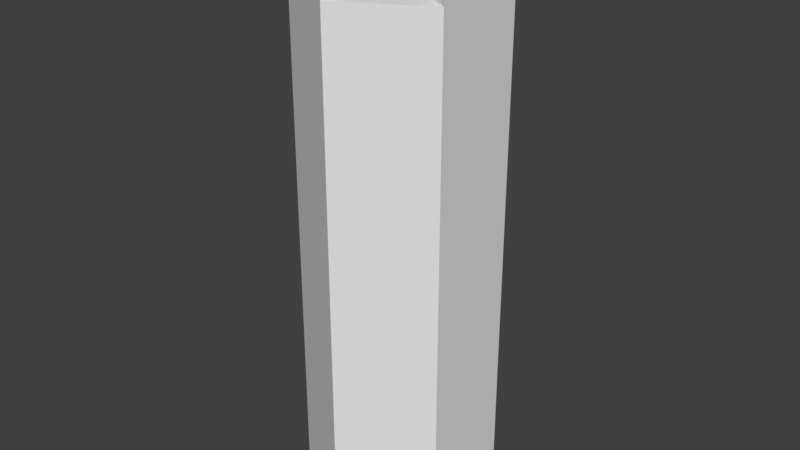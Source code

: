 # Source: Pilar_wallsevry2nd.blend  (saved by Blender 2.79.0; exported with 4.5.12 LTS)
import bpy
from mathutils import Matrix  # noqa: F401  (used for matrix-valued properties, if any)

bpy.ops.wm.read_factory_settings(use_empty=True)
scene = bpy.context.scene
scene.name = 'Scene'

# ---- collections
col_collection_1 = bpy.data.collections.new('Collection 1'); scene.collection.children.link(col_collection_1)

# ---- materials (node trees are filled in below, after node groups)
mat_material_008 = bpy.data.materials.new('Material.008')
mat_material_008.alpha_threshold = 0.0
mat_material_008.use_transparent_shadow = False
mat_material_008.roughness = 0.5
mat_material_015 = bpy.data.materials.new('Material.015')
mat_material_015.alpha_threshold = 0.0
mat_material_015.use_transparent_shadow = False
mat_material_015.diffuse_color = (0.0, 0.0, 0.0, 1.0)
mat_material_015.roughness = 0.5

# ---- material node trees

# ---- world
world_world = bpy.data.worlds.new('World'); scene.world = world_world
world_world.color = (0.05088, 0.05088, 0.05088)
world_world.use_sun_shadow = False
world_world.sun_shadow_jitter_overblur = 0.0
world_world.cycles.sampling_method = 'MANUAL'

# ---- meshes
me_circle_007 = bpy.data.meshes.new('Circle.007')
me_circle_007.from_pydata([(0.0, 1.0, 0.0), (-0.866, 0.5, 0.0), (-0.866, -0.5, 0.0), (8.742e-08, -1.0, 0.0), (0.866, -0.5, 0.0), (0.866, 0.5, 0.0), (-0.866, 0.5, 5.413), (0.0, 1.0, 5.413), (-0.866, -0.5, 5.413), (8.742e-08, -1.0, 5.413), (0.866, -0.5, 5.413), (0.866, 0.5, 5.413), (-0.866, 0.5, 5.413), (0.0, 1.0, 5.413), (-0.866, -0.5, 5.413), (8.742e-08, -1.0, 5.413), (0.866, -0.5, 5.413), (0.866, 0.5, 5.413), (-0.6928, 0.4, 5.413), (3.974e-09, 0.8, 5.413), (-0.6928, -0.4, 5.413), (7.391e-08, -0.8, 5.413), (0.6928, -0.4, 5.413), (0.6928, 0.4, 5.413), (8.742e-08, -1.0, 5.413), (-0.866, -0.5, 5.413), (7.391e-08, -0.8, 5.413), (-0.6928, -0.4, 5.413), (8.742e-08, -1.0, 6.013), (-0.866, -0.5, 6.013), (7.391e-08, -0.8, 6.013), (-0.6928, -0.4, 6.013), (-0.866, 0.5, 6.013), (0.0, 1.0, 6.013), (0.866, 0.5, 6.013), (0.866, -0.5, 6.013), (-0.6928, 0.4, 6.013), (3.974e-09, 0.8, 6.013), (0.6928, 0.4, 6.013), (0.6928, -0.4, 6.013)], [], [(1, 0, 5, 4, 3, 2), (10, 11, 17, 16), (4, 5, 11, 10), (2, 3, 9, 8), (0, 1, 6, 7), (5, 0, 7, 11), (3, 4, 10, 9), (1, 2, 8, 6), (15, 16, 22, 21), (8, 9, 15, 14), (7, 6, 12, 13), (11, 7, 13, 17), (9, 10, 16, 15), (6, 8, 14, 12), (18, 20, 21, 22, 23, 19), (12, 14, 20, 18), (18, 19, 37, 36), (21, 20, 27, 26), (19, 13, 33, 37), (17, 13, 19, 23), (26, 27, 31, 30), (15, 21, 26, 24), (14, 15, 24, 25), (20, 14, 25, 27), (29, 28, 30, 31), (24, 26, 30, 28), (25, 24, 28, 29), (27, 25, 29, 31), (35, 34, 38, 39), (33, 32, 36, 37), (12, 18, 36, 32), (16, 17, 34, 35), (17, 23, 38, 34), (13, 12, 32, 33), (22, 16, 35, 39), (23, 22, 39, 38)])
me_circle_007.polygons.foreach_set('material_index', [0, 0, 0, 0, 0, 0, 0, 0, 0, 0, 0, 0, 0, 0, 0, 0, 0, 0, 0, 0, 0, 0, 0, 0, 1, 0, 0, 0, 1, 1, 0, 0, 0, 0, 0, 0])
me_circle_007.materials.append(mat_material_008)
me_circle_007.materials.append(mat_material_015)
me_circle_007.use_remesh_preserve_volume = False
me_circle_007.use_remesh_preserve_attributes = False
me_circle_007.use_mirror_vertex_groups = False
me_circle_007.update()

# ---- objects
ob_circle_007 = bpy.data.objects.new('Circle.007', me_circle_007)

# ---- transforms, parenting, visibility, modifiers, constraints
ob_circle_007.location = (0.0, 0.0, 0.0)
ob_circle_007.lineart.crease_threshold = 0.0

# ---- collection membership
col_collection_1.objects.link(ob_circle_007)

# ---- scene / render settings (as saved in the file)
scene.frame_start = 1; scene.frame_end = 250; scene.frame_set(1)
scene.render.engine = 'BLENDER_EEVEE_NEXT'
scene.render.resolution_percentage = 50
scene.render.dither_intensity = 0.0
scene.cycles.use_denoising = False
scene.cycles.samples = 128
scene.cycles.sampling_pattern = 'TABULATED_SOBOL'
scene.cycles.use_adaptive_sampling = False
scene.cycles.use_light_tree = False
scene.cycles.blur_glossy = 0.0
scene.cycles.sample_clamp_indirect = 0.0
scene.view_settings.view_transform = 'Standard'
bpy.context.view_layer.update()

# ---- added for rendering (the .blend has no active camera and no usable light): camera, sun
cam_auto = bpy.data.cameras.new('AutoCamera')
cam_auto.lens = 50.0
cam_auto.sensor_width = 36.0
cam_auto.clip_end = 1000.0
ob_auto_camera = bpy.data.objects.new('AutoCamera', cam_auto)
scene.collection.objects.link(ob_auto_camera)
ob_auto_camera.location = (6.07829, -7.29395, 7.86924)
ob_auto_camera.rotation_euler = (1.09748, -7.21219e-08, 0.694738)
scene.camera = ob_auto_camera
light_auto_sun = bpy.data.lights.new('AutoSun', 'SUN')
light_auto_sun.energy = 3.0
light_auto_sun.angle = 0.0523599
ob_auto_sun = bpy.data.objects.new('AutoSun', light_auto_sun)
scene.collection.objects.link(ob_auto_sun)
ob_auto_sun.rotation_euler = (0.872665, 0.174533, 0.523599)
bpy.context.view_layer.update()
